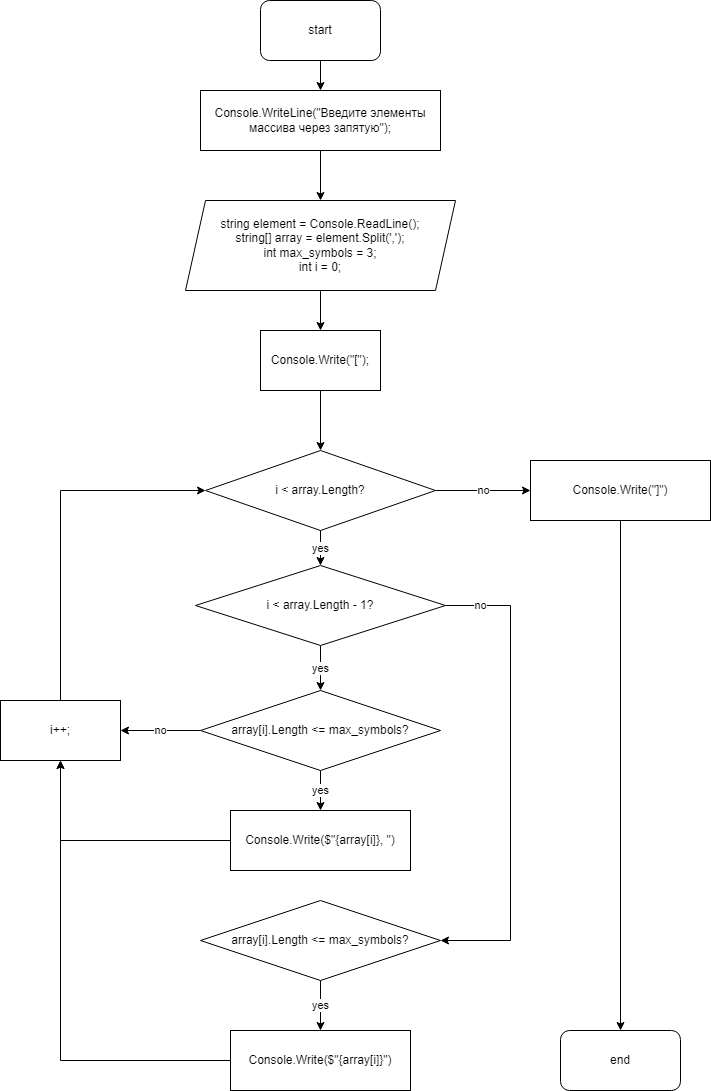

The diagram above was exported from draw.io. Its source (the exported page's mxGraphModel, read from the mxfile embedded in the PNG):
<mxGraphModel dx="1662" dy="754" grid="1" gridSize="10" guides="1" tooltips="1" connect="1" arrows="1" fold="1" page="1" pageScale="1" pageWidth="827" pageHeight="1169" math="0" shadow="0">
  <root>
    <mxCell id="0" />
    <mxCell id="1" parent="0" />
    <mxCell id="9886ZB8VKblOA9ymHtcQ-11" style="edgeStyle=orthogonalEdgeStyle;rounded=0;orthogonalLoop=1;jettySize=auto;html=1;exitX=0.5;exitY=1;exitDx=0;exitDy=0;entryX=0.5;entryY=0;entryDx=0;entryDy=0;" edge="1" parent="1" source="9886ZB8VKblOA9ymHtcQ-1" target="9886ZB8VKblOA9ymHtcQ-6">
      <mxGeometry relative="1" as="geometry" />
    </mxCell>
    <mxCell id="9886ZB8VKblOA9ymHtcQ-1" value="start" style="rounded=1;whiteSpace=wrap;html=1;" vertex="1" parent="1">
      <mxGeometry x="330" y="20" width="120" height="60" as="geometry" />
    </mxCell>
    <mxCell id="9886ZB8VKblOA9ymHtcQ-13" style="edgeStyle=orthogonalEdgeStyle;rounded=0;orthogonalLoop=1;jettySize=auto;html=1;entryX=0.5;entryY=0;entryDx=0;entryDy=0;" edge="1" parent="1" source="9886ZB8VKblOA9ymHtcQ-3" target="9886ZB8VKblOA9ymHtcQ-4">
      <mxGeometry relative="1" as="geometry" />
    </mxCell>
    <mxCell id="9886ZB8VKblOA9ymHtcQ-3" value="&lt;div&gt;&lt;div&gt;string element = Console.ReadLine();&lt;/div&gt;&lt;div&gt;string[] array = element.Split(',');&lt;/div&gt;&lt;div&gt;int max_symbols = 3;&lt;/div&gt;&lt;/div&gt;&lt;div&gt;int i = 0;&lt;br&gt;&lt;/div&gt;" style="shape=parallelogram;perimeter=parallelogramPerimeter;whiteSpace=wrap;html=1;fixedSize=1;" vertex="1" parent="1">
      <mxGeometry x="255" y="220" width="270" height="90" as="geometry" />
    </mxCell>
    <mxCell id="9886ZB8VKblOA9ymHtcQ-14" style="edgeStyle=orthogonalEdgeStyle;rounded=0;orthogonalLoop=1;jettySize=auto;html=1;entryX=0.5;entryY=0;entryDx=0;entryDy=0;" edge="1" parent="1" source="9886ZB8VKblOA9ymHtcQ-4" target="9886ZB8VKblOA9ymHtcQ-5">
      <mxGeometry relative="1" as="geometry" />
    </mxCell>
    <mxCell id="9886ZB8VKblOA9ymHtcQ-4" value="Console.Write(&quot;[&quot;);" style="rounded=0;whiteSpace=wrap;html=1;" vertex="1" parent="1">
      <mxGeometry x="330" y="350" width="120" height="60" as="geometry" />
    </mxCell>
    <mxCell id="9886ZB8VKblOA9ymHtcQ-15" value="yes" style="edgeStyle=orthogonalEdgeStyle;rounded=0;orthogonalLoop=1;jettySize=auto;html=1;exitX=0.5;exitY=1;exitDx=0;exitDy=0;entryX=0.5;entryY=0;entryDx=0;entryDy=0;" edge="1" parent="1" source="9886ZB8VKblOA9ymHtcQ-5" target="9886ZB8VKblOA9ymHtcQ-7">
      <mxGeometry relative="1" as="geometry" />
    </mxCell>
    <mxCell id="9886ZB8VKblOA9ymHtcQ-31" value="no" style="edgeStyle=orthogonalEdgeStyle;rounded=0;orthogonalLoop=1;jettySize=auto;html=1;exitX=1;exitY=0.5;exitDx=0;exitDy=0;entryX=0;entryY=0.5;entryDx=0;entryDy=0;" edge="1" parent="1" source="9886ZB8VKblOA9ymHtcQ-5" target="9886ZB8VKblOA9ymHtcQ-30">
      <mxGeometry relative="1" as="geometry" />
    </mxCell>
    <mxCell id="9886ZB8VKblOA9ymHtcQ-5" value="i &amp;lt; array.Length?" style="rhombus;whiteSpace=wrap;html=1;" vertex="1" parent="1">
      <mxGeometry x="275" y="470" width="230" height="80" as="geometry" />
    </mxCell>
    <mxCell id="9886ZB8VKblOA9ymHtcQ-12" style="edgeStyle=orthogonalEdgeStyle;rounded=0;orthogonalLoop=1;jettySize=auto;html=1;exitX=0.5;exitY=1;exitDx=0;exitDy=0;entryX=0.5;entryY=0;entryDx=0;entryDy=0;" edge="1" parent="1" source="9886ZB8VKblOA9ymHtcQ-6" target="9886ZB8VKblOA9ymHtcQ-3">
      <mxGeometry relative="1" as="geometry" />
    </mxCell>
    <mxCell id="9886ZB8VKblOA9ymHtcQ-6" value="Console.WriteLine(&quot;Введите элементы массива через запятую&quot;);" style="rounded=0;whiteSpace=wrap;html=1;" vertex="1" parent="1">
      <mxGeometry x="270" y="110" width="240" height="60" as="geometry" />
    </mxCell>
    <mxCell id="9886ZB8VKblOA9ymHtcQ-16" value="yes" style="edgeStyle=orthogonalEdgeStyle;rounded=0;orthogonalLoop=1;jettySize=auto;html=1;exitX=0.5;exitY=1;exitDx=0;exitDy=0;" edge="1" parent="1" source="9886ZB8VKblOA9ymHtcQ-7" target="9886ZB8VKblOA9ymHtcQ-9">
      <mxGeometry relative="1" as="geometry" />
    </mxCell>
    <mxCell id="9886ZB8VKblOA9ymHtcQ-25" value="no" style="edgeStyle=orthogonalEdgeStyle;rounded=0;orthogonalLoop=1;jettySize=auto;html=1;entryX=1;entryY=0.5;entryDx=0;entryDy=0;" edge="1" parent="1" source="9886ZB8VKblOA9ymHtcQ-7" target="9886ZB8VKblOA9ymHtcQ-22">
      <mxGeometry x="-0.8511" relative="1" as="geometry">
        <Array as="points">
          <mxPoint x="580" y="625" />
          <mxPoint x="580" y="960" />
        </Array>
        <mxPoint as="offset" />
      </mxGeometry>
    </mxCell>
    <mxCell id="9886ZB8VKblOA9ymHtcQ-7" value="i &amp;lt; array.Length - 1?" style="rhombus;whiteSpace=wrap;html=1;" vertex="1" parent="1">
      <mxGeometry x="265" y="585" width="250" height="80" as="geometry" />
    </mxCell>
    <mxCell id="9886ZB8VKblOA9ymHtcQ-19" style="edgeStyle=orthogonalEdgeStyle;rounded=0;orthogonalLoop=1;jettySize=auto;html=1;entryX=0.5;entryY=1;entryDx=0;entryDy=0;" edge="1" parent="1" source="9886ZB8VKblOA9ymHtcQ-8" target="9886ZB8VKblOA9ymHtcQ-10">
      <mxGeometry relative="1" as="geometry" />
    </mxCell>
    <mxCell id="9886ZB8VKblOA9ymHtcQ-8" value="Console.Write($&quot;{array[i]}, &quot;)" style="rounded=0;whiteSpace=wrap;html=1;" vertex="1" parent="1">
      <mxGeometry x="300" y="830" width="180" height="60" as="geometry" />
    </mxCell>
    <mxCell id="9886ZB8VKblOA9ymHtcQ-17" value="yes" style="edgeStyle=orthogonalEdgeStyle;rounded=0;orthogonalLoop=1;jettySize=auto;html=1;" edge="1" parent="1" source="9886ZB8VKblOA9ymHtcQ-9" target="9886ZB8VKblOA9ymHtcQ-8">
      <mxGeometry relative="1" as="geometry" />
    </mxCell>
    <mxCell id="9886ZB8VKblOA9ymHtcQ-18" value="no" style="edgeStyle=orthogonalEdgeStyle;rounded=0;orthogonalLoop=1;jettySize=auto;html=1;entryX=1;entryY=0.5;entryDx=0;entryDy=0;" edge="1" parent="1" source="9886ZB8VKblOA9ymHtcQ-9" target="9886ZB8VKblOA9ymHtcQ-10">
      <mxGeometry relative="1" as="geometry" />
    </mxCell>
    <mxCell id="9886ZB8VKblOA9ymHtcQ-9" value="array[i].Length &amp;lt;= max_symbols?" style="rhombus;whiteSpace=wrap;html=1;" vertex="1" parent="1">
      <mxGeometry x="270" y="710" width="240" height="80" as="geometry" />
    </mxCell>
    <mxCell id="9886ZB8VKblOA9ymHtcQ-20" style="edgeStyle=orthogonalEdgeStyle;rounded=0;orthogonalLoop=1;jettySize=auto;html=1;exitX=0.5;exitY=0;exitDx=0;exitDy=0;entryX=0;entryY=0.5;entryDx=0;entryDy=0;" edge="1" parent="1" source="9886ZB8VKblOA9ymHtcQ-10" target="9886ZB8VKblOA9ymHtcQ-5">
      <mxGeometry relative="1" as="geometry" />
    </mxCell>
    <mxCell id="9886ZB8VKblOA9ymHtcQ-10" value="i++;" style="rounded=0;whiteSpace=wrap;html=1;" vertex="1" parent="1">
      <mxGeometry x="70" y="720" width="120" height="60" as="geometry" />
    </mxCell>
    <mxCell id="9886ZB8VKblOA9ymHtcQ-28" value="yes" style="edgeStyle=orthogonalEdgeStyle;rounded=0;orthogonalLoop=1;jettySize=auto;html=1;exitX=0.5;exitY=1;exitDx=0;exitDy=0;" edge="1" parent="1" source="9886ZB8VKblOA9ymHtcQ-22" target="9886ZB8VKblOA9ymHtcQ-27">
      <mxGeometry relative="1" as="geometry" />
    </mxCell>
    <mxCell id="9886ZB8VKblOA9ymHtcQ-22" value="array[i].Length &amp;lt;= max_symbols?" style="rhombus;whiteSpace=wrap;html=1;" vertex="1" parent="1">
      <mxGeometry x="270" y="920" width="240" height="80" as="geometry" />
    </mxCell>
    <mxCell id="9886ZB8VKblOA9ymHtcQ-29" style="edgeStyle=orthogonalEdgeStyle;rounded=0;orthogonalLoop=1;jettySize=auto;html=1;entryX=0.5;entryY=1;entryDx=0;entryDy=0;" edge="1" parent="1" source="9886ZB8VKblOA9ymHtcQ-27" target="9886ZB8VKblOA9ymHtcQ-10">
      <mxGeometry relative="1" as="geometry" />
    </mxCell>
    <mxCell id="9886ZB8VKblOA9ymHtcQ-27" value="Console.Write($&quot;{array[i]}&quot;)" style="rounded=0;whiteSpace=wrap;html=1;" vertex="1" parent="1">
      <mxGeometry x="300" y="1050" width="180" height="60" as="geometry" />
    </mxCell>
    <mxCell id="9886ZB8VKblOA9ymHtcQ-33" style="edgeStyle=orthogonalEdgeStyle;rounded=0;orthogonalLoop=1;jettySize=auto;html=1;" edge="1" parent="1" source="9886ZB8VKblOA9ymHtcQ-30" target="9886ZB8VKblOA9ymHtcQ-32">
      <mxGeometry relative="1" as="geometry" />
    </mxCell>
    <mxCell id="9886ZB8VKblOA9ymHtcQ-30" value="Console.Write(&quot;]&quot;)" style="rounded=0;whiteSpace=wrap;html=1;" vertex="1" parent="1">
      <mxGeometry x="600" y="480" width="180" height="60" as="geometry" />
    </mxCell>
    <mxCell id="9886ZB8VKblOA9ymHtcQ-32" value="end" style="rounded=1;whiteSpace=wrap;html=1;" vertex="1" parent="1">
      <mxGeometry x="630" y="1050" width="120" height="60" as="geometry" />
    </mxCell>
  </root>
</mxGraphModel>